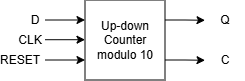

The diagram above was exported from draw.io. Its source (the exported page's mxGraphModel, read from the mxfile embedded in the PNG):
<mxGraphModel dx="494" dy="258" grid="1" gridSize="10" guides="1" tooltips="1" connect="1" arrows="1" fold="1" page="1" pageScale="1" pageWidth="850" pageHeight="1100" math="0" shadow="0">
  <root>
    <mxCell id="0" />
    <mxCell id="1" parent="0" />
    <mxCell id="_LNZoGUcdv4fUpuSXSCc-2" edge="1" parent="1" source="_LNZoGUcdv4fUpuSXSCc-1" style="edgeStyle=orthogonalEdgeStyle;rounded=0;orthogonalLoop=1;jettySize=auto;html=1;exitX=1;exitY=0.25;exitDx=0;exitDy=0;">
      <mxGeometry relative="1" as="geometry">
        <mxPoint x="480" y="180.28571428571428" as="targetPoint" />
      </mxGeometry>
    </mxCell>
    <mxCell id="_LNZoGUcdv4fUpuSXSCc-3" edge="1" parent="1" source="_LNZoGUcdv4fUpuSXSCc-1" style="edgeStyle=orthogonalEdgeStyle;rounded=0;orthogonalLoop=1;jettySize=auto;html=1;exitX=1;exitY=0.75;exitDx=0;exitDy=0;">
      <mxGeometry relative="1" as="geometry">
        <mxPoint x="480" y="220.28571428571428" as="targetPoint" />
      </mxGeometry>
    </mxCell>
    <mxCell id="_LNZoGUcdv4fUpuSXSCc-1" parent="1" style="whiteSpace=wrap;html=1;aspect=fixed;" value="Up-down Counter modulo 10" vertex="1">
      <mxGeometry height="80" width="80" x="360" y="160" as="geometry" />
    </mxCell>
    <mxCell id="_LNZoGUcdv4fUpuSXSCc-5" edge="1" parent="1" style="endArrow=classic;html=1;rounded=0;entryX=0;entryY=0.25;entryDx=0;entryDy=0;" target="_LNZoGUcdv4fUpuSXSCc-1" value="">
      <mxGeometry height="50" relative="1" width="50" as="geometry">
        <mxPoint x="320" y="180" as="sourcePoint" />
        <mxPoint x="360" y="175" as="targetPoint" />
      </mxGeometry>
    </mxCell>
    <mxCell id="_LNZoGUcdv4fUpuSXSCc-6" edge="1" parent="1" style="endArrow=classic;html=1;rounded=0;entryX=0;entryY=0.25;entryDx=0;entryDy=0;" value="">
      <mxGeometry height="50" relative="1" width="50" as="geometry">
        <mxPoint x="320" y="199.71" as="sourcePoint" />
        <mxPoint x="360" y="199.71" as="targetPoint" />
      </mxGeometry>
    </mxCell>
    <mxCell id="_LNZoGUcdv4fUpuSXSCc-7" edge="1" parent="1" style="endArrow=classic;html=1;rounded=0;entryX=0;entryY=0.25;entryDx=0;entryDy=0;" value="">
      <mxGeometry height="50" relative="1" width="50" as="geometry">
        <mxPoint x="320" y="220" as="sourcePoint" />
        <mxPoint x="360" y="220" as="targetPoint" />
      </mxGeometry>
    </mxCell>
    <mxCell id="_LNZoGUcdv4fUpuSXSCc-8" parent="1" style="text;html=1;whiteSpace=wrap;strokeColor=none;fillColor=none;align=center;verticalAlign=middle;rounded=0;" value="D" vertex="1">
      <mxGeometry height="20" width="40" x="290" y="170" as="geometry" />
    </mxCell>
    <mxCell id="_LNZoGUcdv4fUpuSXSCc-9" parent="1" style="text;html=1;whiteSpace=wrap;strokeColor=none;fillColor=none;align=center;verticalAlign=middle;rounded=0;" value="CLK" vertex="1">
      <mxGeometry height="20" width="30" x="290" y="190" as="geometry" />
    </mxCell>
    <mxCell id="_LNZoGUcdv4fUpuSXSCc-10" parent="1" style="text;html=1;whiteSpace=wrap;strokeColor=none;fillColor=none;align=center;verticalAlign=middle;rounded=0;" value="RESET" vertex="1">
      <mxGeometry height="20" width="30" x="280" y="210" as="geometry" />
    </mxCell>
    <mxCell id="_LNZoGUcdv4fUpuSXSCc-11" parent="1" style="text;html=1;whiteSpace=wrap;strokeColor=none;fillColor=none;align=center;verticalAlign=middle;rounded=0;" value="Q" vertex="1">
      <mxGeometry height="20" width="40" x="480" y="170" as="geometry" />
    </mxCell>
    <mxCell id="_LNZoGUcdv4fUpuSXSCc-12" parent="1" style="text;html=1;whiteSpace=wrap;strokeColor=none;fillColor=none;align=center;verticalAlign=middle;rounded=0;" value="C" vertex="1">
      <mxGeometry height="20" width="40" x="480" y="210" as="geometry" />
    </mxCell>
  </root>
</mxGraphModel>